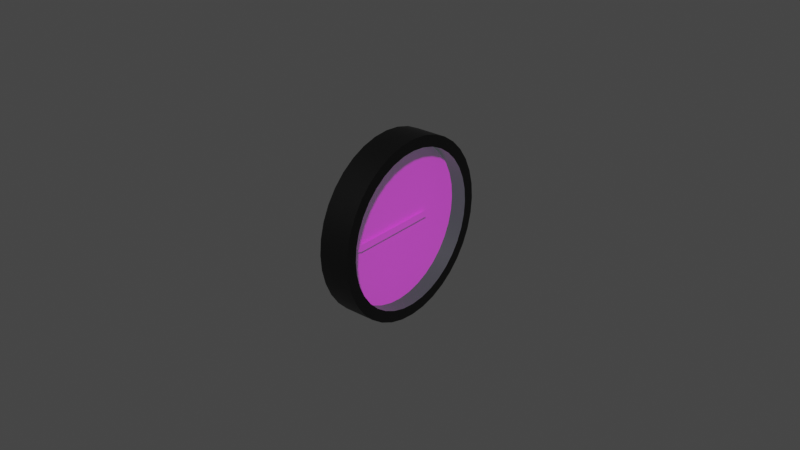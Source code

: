 # Source: cabin-vsi.blend  (saved by Blender 2.83.18; exported with 4.5.12 LTS)
import bpy
from mathutils import Matrix  # noqa: F401  (used for matrix-valued properties, if any)

bpy.ops.wm.read_factory_settings(use_empty=True)
scene = bpy.context.scene
scene.name = 'Scene'

# ---- images (referenced by path relative to the original .blend; pixels are not part of the script)
import os
ASSET_DIR = os.environ.get("B2B_ASSET_DIR", "")  # directory of the original .blend (textures are referenced by path, not embedded)
HERE = os.path.dirname(os.path.abspath(__file__))  # packed textures are extracted next to this script under _unpacked/

def load_image(name, relpath, width, height, colorspace="sRGB"):
    """Load a texture the original file referenced (path relative to the .blend, or extracted next to this script)."""
    p = next((c for c in (os.path.join(HERE, relpath), os.path.join(ASSET_DIR, relpath)) if relpath and os.path.exists(c)), "")
    if p:
        img = bpy.data.images.load(p, check_existing=True)
        img.name = name
    else:  # same state as the original file: an image datablock whose file is absent (Cycles renders it pink)
        img = bpy.data.images.new(name, width, height)
        img.source = "FILE"
        img.filepath = "//" + (relpath or name)
    img.colorspace_settings.name = colorspace
    return img
img_cabin_vsi_png = load_image('cabin-vsi.png', 'cabin-vsi.png', 1024, 1024, 'sRGB')

# ---- materials (node trees are filled in below, after node groups)
mat_casematerial = bpy.data.materials.new('CaseMaterial')
mat_casematerial.alpha_threshold = 0.0
mat_casematerial.use_transparent_shadow = False
mat_casematerial.line_color = (0.0, 0.0, 0.0, 1.0)
mat_glassmaterial = bpy.data.materials.new('GlassMaterial')
mat_glassmaterial.surface_render_method = 'BLENDED'
mat_glassmaterial.blend_method = 'BLEND'
mat_glassmaterial.alpha_threshold = 0.0
mat_glassmaterial.line_color = (0.0, 0.0, 0.0, 1.0)
mat_facematerial = bpy.data.materials.new('FaceMaterial')
mat_facematerial.alpha_threshold = 0.0
mat_facematerial.use_transparent_shadow = False
mat_facematerial.line_color = (0.0, 0.0, 0.0, 1.0)

# ---- node groups
ng_auto_smooth = bpy.data.node_groups.new('Auto Smooth', 'GeometryNodeTree')
_s = ng_auto_smooth.interface.new_socket(name='Geometry', in_out='OUTPUT', socket_type='NodeSocketGeometry')
_s = ng_auto_smooth.interface.new_socket(name='Geometry', in_out='INPUT', socket_type='NodeSocketGeometry')
_s = ng_auto_smooth.interface.new_socket(name='Angle', in_out='INPUT', socket_type='NodeSocketFloat')
_s.subtype = 'ANGLE'
_s.min_value = 0.0
_s.max_value = 3.142
ng_auto_smooth.is_modifier = True
_N = ng_auto_smooth.nodes; _L = ng_auto_smooth.links
n0 = _N.new('NodeGroupOutput'); n0.name = 'Group Output'; n0.location = (480, -100)
n1 = _N.new('NodeGroupInput'); n1.name = 'Group Input'; n1.location = (-420, -300)
n2 = _N.new('NodeGroupInput'); n2.name = 'Group Input.001'; n2.location = (-60, -100)
n3 = _N.new('GeometryNodeSetShadeSmooth'); n3.name = 'Set Shade Smooth'; n3.location = (120, -100)
n3.domain = 'EDGE'
n4 = _N.new('GeometryNodeSetShadeSmooth'); n4.name = 'Set Shade Smooth.001'; n4.location = (300, -100)
n5 = _N.new('GeometryNodeInputMeshEdgeAngle'); n5.name = 'Edge Angle'; n5.location = (-420, -220)
n6 = _N.new('GeometryNodeInputEdgeSmooth'); n6.name = 'Is Edge Smooth'; n6.location = (-60, -160)
n7 = _N.new('GeometryNodeInputShadeSmooth'); n7.name = 'Is Face Smooth'; n7.location = (-240, -340)
n8 = _N.new('FunctionNodeBooleanMath'); n8.name = 'Boolean Math'; n8.location = (-60, -220)
n9 = _N.new('FunctionNodeCompare'); n9.name = 'Compare'; n9.location = (-240, -180)
n9.operation = 'LESS_EQUAL'
_L.new(n5.outputs[0], n9.inputs[0])
_L.new(n4.outputs[0], n0.inputs[0])
_L.new(n1.outputs[1], n9.inputs[1])
_L.new(n9.outputs[0], n8.inputs[0])
_L.new(n7.outputs[0], n8.inputs[1])
_L.new(n2.outputs[0], n3.inputs[0])
_L.new(n6.outputs[0], n3.inputs[1])
_L.new(n3.outputs[0], n4.inputs[0])
_L.new(n8.outputs[0], n3.inputs[2])
n0.is_active_output = True

# ---- material node trees
mat_casematerial.use_nodes = True; mat_casematerial.node_tree.nodes.clear()
_N = mat_casematerial.node_tree.nodes; _L = mat_casematerial.node_tree.links
n0 = _N.new('ShaderNodeOutputMaterial'); n0.name = 'Material Output'; n0.location = (300, 300)
n1 = _N.new('ShaderNodeBsdfPrincipled'); n1.name = 'Principled BSDF'; n1.location = (10, 300)
n1.distribution = 'GGX'
n1.subsurface_method = 'BURLEY'
n1.inputs[0].default_value = (0.0, 0.0, 0.0, 1.0)
n1.inputs[3].default_value = 1.45
n1.inputs[27].default_value = (0.0, 0.0, 0.0, 1.0)
n1.inputs[28].default_value = 1.0
_L.new(n1.outputs[0], n0.inputs[0])
n0.is_active_output = True
mat_glassmaterial.use_nodes = True; mat_glassmaterial.node_tree.nodes.clear()
_N = mat_glassmaterial.node_tree.nodes; _L = mat_glassmaterial.node_tree.links
n0 = _N.new('ShaderNodeOutputMaterial'); n0.name = 'Material Output'; n0.location = (300, 300)
n1 = _N.new('ShaderNodeBsdfPrincipled'); n1.name = 'Principled BSDF'; n1.location = (10, 300)
n1.distribution = 'GGX'
n1.subsurface_method = 'BURLEY'
n1.inputs[0].default_value = (0.7874, 1.0, 1.0, 1.0)
n1.inputs[3].default_value = 1.45
n1.inputs[4].default_value = 0.1
n1.inputs[27].default_value = (0.0, 0.0, 0.0, 1.0)
n1.inputs[28].default_value = 1.0
_L.new(n1.outputs[0], n0.inputs[0])
n0.is_active_output = True
mat_facematerial.use_nodes = True; mat_facematerial.node_tree.nodes.clear()
_N = mat_facematerial.node_tree.nodes; _L = mat_facematerial.node_tree.links
n0 = _N.new('ShaderNodeOutputMaterial'); n0.name = 'Material Output'; n0.location = (300, 300)
n1 = _N.new('ShaderNodeBsdfPrincipled'); n1.name = 'Principled BSDF'; n1.location = (10, 300)
n1.distribution = 'GGX'
n1.subsurface_method = 'BURLEY'
n1.inputs[3].default_value = 1.45
n1.inputs[27].default_value = (0.0, 0.0, 0.0, 1.0)
n1.inputs[28].default_value = 1.0
n2 = _N.new('ShaderNodeTexImage'); n2.name = 'Image Texture'; n2.location = (-280, 280)
n2.image = img_cabin_vsi_png
_L.new(n1.outputs[0], n0.inputs[0])
_L.new(n2.outputs[0], n1.inputs[0])
n0.is_active_output = True

# ---- world
world_world = bpy.data.worlds.new('World'); scene.world = world_world
world_world.use_nodes = True; world_world.node_tree.nodes.clear()
_N = world_world.node_tree.nodes; _L = world_world.node_tree.links
n0 = _N.new('ShaderNodeOutputWorld'); n0.name = 'World Output'; n0.location = (300, 300)
n1 = _N.new('ShaderNodeBackground'); n1.name = 'Background'; n1.location = (10, 300)
n1.inputs[0].default_value = (0.05088, 0.05088, 0.05088, 1.0)
_L.new(n1.outputs[0], n0.inputs[0])
n0.is_active_output = True
world_world.color = (0.05088, 0.05088, 0.05088)
world_world.use_sun_shadow = False
world_world.sun_shadow_jitter_overblur = 0.0

# ---- meshes
me_circle = bpy.data.meshes.new('Circle')
me_circle.from_pydata([(0.0, 0.0285, 0.0), (1.518e-10, 0.02807, 0.004949), (2.99e-10, 0.02678, 0.009748), (4.371e-10, 0.02468, 0.01425), (5.619e-10, 0.02183, 0.01832), (6.697e-10, 0.01832, 0.02183), (7.571e-10, 0.01425, 0.02468), (8.215e-10, 0.009748, 0.02678), (8.609e-10, 0.004949, 0.02807), (8.742e-10, 2.152e-09, 0.0285), (8.609e-10, -0.004949, 0.02807), (8.215e-10, -0.009748, 0.02678), (7.571e-10, -0.01425, 0.02468), (6.697e-10, -0.01832, 0.02183), (5.619e-10, -0.02183, 0.01832), (4.371e-10, -0.02468, 0.01425), (2.99e-10, -0.02678, 0.009748), (1.518e-10, -0.02807, 0.004949), (3.404e-16, -0.0285, 1.11e-08), (-1.518e-10, -0.02807, -0.004949), (-2.99e-10, -0.02678, -0.009748), (-4.371e-10, -0.02468, -0.01425), (-5.619e-10, -0.02183, -0.01832), (-6.697e-10, -0.01832, -0.02183), (-7.571e-10, -0.01425, -0.02468), (-8.215e-10, -0.009748, -0.02678), (-8.609e-10, -0.004949, -0.02807), (-8.742e-10, -1.325e-08, -0.0285), (-8.609e-10, 0.004949, -0.02807), (-8.215e-10, 0.009748, -0.02678), (-7.571e-10, 0.01425, -0.02468), (-6.697e-10, 0.01832, -0.02183), (-5.619e-10, 0.02183, -0.01832), (-4.371e-10, 0.02468, -0.01425), (-2.99e-10, 0.02678, -0.009748), (-1.518e-10, 0.02807, -0.004949), (1.328e-10, 0.02455, 0.004328), (9.509e-18, 0.02492, 3.21e-10), (2.615e-10, 0.02342, 0.008524), (3.823e-10, 0.02158, 0.01246), (4.914e-10, 0.01909, 0.01602), (5.857e-10, 0.01602, 0.01909), (6.621e-10, 0.01246, 0.02158), (7.184e-10, 0.008524, 0.02342), (7.529e-10, 0.004328, 0.02455), (7.645e-10, 1.189e-09, 0.02492), (7.529e-10, -0.004328, 0.02455), (7.184e-10, -0.008524, 0.02342), (6.621e-10, -0.01246, 0.02158), (5.857e-10, -0.01602, 0.01909), (4.914e-10, -0.01909, 0.01602), (3.823e-10, -0.02158, 0.01246), (2.615e-10, -0.02342, 0.008524), (1.328e-10, -0.02455, 0.004328), (2.823e-16, -0.02492, 9.173e-09), (-1.328e-10, -0.02455, -0.004328), (-2.615e-10, -0.02342, -0.008524), (-3.823e-10, -0.02158, -0.01246), (-4.914e-10, -0.01909, -0.01602), (-5.857e-10, -0.01602, -0.01909), (-6.621e-10, -0.01246, -0.02158), (-7.184e-10, -0.008524, -0.02342), (-7.529e-10, -0.004328, -0.02455), (-7.645e-10, -1.131e-08, -0.02492), (-7.529e-10, 0.004328, -0.02455), (-7.184e-10, 0.008524, -0.02342), (-6.621e-10, 0.01246, -0.02158), (-5.857e-10, 0.01602, -0.01909), (-4.914e-10, 0.01909, -0.01602), (-3.823e-10, 0.02158, -0.01246), (-2.615e-10, 0.02342, -0.008524), (-1.328e-10, 0.02455, -0.004328), (-0.005, 0.02455, 0.004328), (-0.005, 0.02492, 6.324e-10), (-0.005, 0.02342, 0.008524), (-0.005, 0.02158, 0.01246), (-0.005, 0.01909, 0.01602), (-0.005, 0.01602, 0.01909), (-0.005, 0.01246, 0.02158), (-0.005, 0.008524, 0.02342), (-0.005, 0.004328, 0.02455), (-0.005, 1.189e-09, 0.02492), (-0.005, -0.004328, 0.02455), (-0.005, -0.008524, 0.02342), (-0.005, -0.01246, 0.02158), (-0.005, -0.01602, 0.01909), (-0.005, -0.01909, 0.01602), (-0.005, -0.02158, 0.01246), (-0.005, -0.02342, 0.008524), (-0.005, -0.02455, 0.004328), (-0.005, -0.02492, 9.484e-09), (-0.005, -0.02455, -0.004328), (-0.005, -0.02342, -0.008524), (-0.005, -0.02158, -0.01246), (-0.005, -0.01909, -0.01602), (-0.005, -0.01602, -0.01909), (-0.005, -0.01246, -0.02158), (-0.005, -0.008524, -0.02342), (-0.005, -0.004328, -0.02455), (-0.005, -1.131e-08, -0.02492), (-0.005, 0.004328, -0.02455), (-0.005, 0.008524, -0.02342), (-0.005, 0.01246, -0.02158), (-0.005, 0.01602, -0.01909), (-0.005, 0.01909, -0.01602), (-0.005, 0.02158, -0.01246), (-0.005, 0.02342, -0.008524), (-0.005, 0.02455, -0.004328), (-0.01, 0.0285, 6.229e-10), (-0.01, 0.02807, 0.004949), (-0.01, 0.02678, 0.009748), (-0.01, 0.02468, 0.01425), (-0.01, 0.02183, 0.01832), (-0.01, 0.01832, 0.02183), (-0.01, 0.01425, 0.02468), (-0.01, 0.009748, 0.02678), (-0.01, 0.004949, 0.02807), (-0.01, 2.152e-09, 0.0285), (-0.01, -0.004949, 0.02807), (-0.01, -0.009748, 0.02678), (-0.01, -0.01425, 0.02468), (-0.01, -0.01832, 0.02183), (-0.01, -0.02183, 0.01832), (-0.01, -0.02468, 0.01425), (-0.01, -0.02678, 0.009748), (-0.01, -0.02807, 0.004949), (-0.01, -0.0285, 1.172e-08), (-0.01, -0.02807, -0.004949), (-0.01, -0.02678, -0.009748), (-0.01, -0.02468, -0.01425), (-0.01, -0.02183, -0.01832), (-0.01, -0.01832, -0.02183), (-0.01, -0.01425, -0.02468), (-0.01, -0.009748, -0.02678), (-0.01, -0.004949, -0.02807), (-0.01, -1.325e-08, -0.0285), (-0.01, 0.004949, -0.02807), (-0.01, 0.009748, -0.02678), (-0.01, 0.01425, -0.02468), (-0.01, 0.01832, -0.02183), (-0.01, 0.02183, -0.01832), (-0.01, 0.02468, -0.01425), (-0.01, 0.02678, -0.009748), (-0.01, 0.02807, -0.004949)], [], [(49, 50, 86, 85), (36, 37, 0, 1), (38, 36, 1, 2), (39, 38, 2, 3), (40, 39, 3, 4), (41, 40, 4, 5), (42, 41, 5, 6), (43, 42, 6, 7), (44, 43, 7, 8), (45, 44, 8, 9), (46, 45, 9, 10), (47, 46, 10, 11), (48, 47, 11, 12), (49, 48, 12, 13), (50, 49, 13, 14), (51, 50, 14, 15), (52, 51, 15, 16), (53, 52, 16, 17), (54, 53, 17, 18), (55, 54, 18, 19), (56, 55, 19, 20), (57, 56, 20, 21), (58, 57, 21, 22), (59, 58, 22, 23), (60, 59, 23, 24), (61, 60, 24, 25), (62, 61, 25, 26), (63, 62, 26, 27), (64, 63, 27, 28), (65, 64, 28, 29), (66, 65, 29, 30), (67, 66, 30, 31), (68, 67, 31, 32), (69, 68, 32, 33), (70, 69, 33, 34), (71, 70, 34, 35), (37, 71, 35, 0), (37, 36, 72, 73), (63, 64, 100, 99), (50, 51, 87, 86), (36, 38, 74, 72), (64, 65, 101, 100), (51, 52, 88, 87), (38, 39, 75, 74), (65, 66, 102, 101), (52, 53, 89, 88), (39, 40, 76, 75), (66, 67, 103, 102), (53, 54, 90, 89), (40, 41, 77, 76), (67, 68, 104, 103), (54, 55, 91, 90), (41, 42, 78, 77), (68, 69, 105, 104), (55, 56, 92, 91), (42, 43, 79, 78), (69, 70, 106, 105), (56, 57, 93, 92), (43, 44, 80, 79), (70, 71, 107, 106), (57, 58, 94, 93), (44, 45, 81, 80), (71, 37, 73, 107), (58, 59, 95, 94), (45, 46, 82, 81), (59, 60, 96, 95), (46, 47, 83, 82), (60, 61, 97, 96), (47, 48, 84, 83), (61, 62, 98, 97), (48, 49, 85, 84), (62, 63, 99, 98), (15, 14, 122, 123), (2, 1, 109, 110), (29, 28, 136, 137), (16, 15, 123, 124), (3, 2, 110, 111), (30, 29, 137, 138), (17, 16, 124, 125), (4, 3, 111, 112), (31, 30, 138, 139), (18, 17, 125, 126), (5, 4, 112, 113), (32, 31, 139, 140), (19, 18, 126, 127), (6, 5, 113, 114), (33, 32, 140, 141), (20, 19, 127, 128), (7, 6, 114, 115), (34, 33, 141, 142), (21, 20, 128, 129), (8, 7, 115, 116), (35, 34, 142, 143), (22, 21, 129, 130), (9, 8, 116, 117), (0, 35, 143, 108), (23, 22, 130, 131), (10, 9, 117, 118), (24, 23, 131, 132), (11, 10, 118, 119), (25, 24, 132, 133), (12, 11, 119, 120), (26, 25, 133, 134), (13, 12, 120, 121), (27, 26, 134, 135), (14, 13, 121, 122), (1, 0, 108, 109), (28, 27, 135, 136), (109, 108, 143, 142, 141, 140, 139, 138, 137, 136, 135, 134, 133, 132, 131, 130, 129, 128, 127, 126, 125, 124, 123, 122, 121, 120, 119, 118, 117, 116, 115, 114, 113, 112, 111, 110)])
me_circle.polygons.foreach_set('use_smooth', [True] * 109)
_uv = me_circle.uv_layers.new(name='UVMap')
_uv.uv.foreach_set('vector', [0.165, 0.2189, 0.2189, 0.165, 0.2189, 0.165, 0.165, 0.2189, 0.4241, 0.9306, 0.5, 0.9373, 0.5, 1.0, 0.4132, 0.9924, 0.3504, 0.9109, 0.4241, 0.9306, 0.4132, 0.9924, 0.329, 0.9698, 0.2814, 0.8787, 0.3504, 0.9109, 0.329, 0.9698, 0.25, 0.933, 0.2189, 0.835, 0.2814, 0.8787, 0.25, 0.933, 0.1786, 0.883, 0.165, 0.7811, 0.2189, 0.835, 0.1786, 0.883, 0.117, 0.8214, 0.1213, 0.7186, 0.165, 0.7811, 0.117, 0.8214, 0.06699, 0.75, 0.08911, 0.6496, 0.1213, 0.7186, 0.06699, 0.75, 0.03015, 0.671, 0.06938, 0.5759, 0.08911, 0.6496, 0.03015, 0.671, 0.007596, 0.5868, 0.06274, 0.5, 0.06938, 0.5759, 0.007596, 0.5868, 0.0, 0.5, 0.06938, 0.4241, 0.06274, 0.5, 0.0, 0.5, 0.007596, 0.4132, 0.08911, 0.3504, 0.06938, 0.4241, 0.007596, 0.4132, 0.03015, 0.329, 0.1213, 0.2814, 0.08911, 0.3504, 0.03015, 0.329, 0.06699, 0.25, 0.165, 0.2189, 0.1213, 0.2814, 0.06699, 0.25, 0.117, 0.1786, 0.2189, 0.165, 0.165, 0.2189, 0.117, 0.1786, 0.1786, 0.117, 0.2814, 0.1213, 0.2189, 0.165, 0.1786, 0.117, 0.25, 0.06699, 0.3504, 0.08911, 0.2814, 0.1213, 0.25, 0.06699, 0.329, 0.03015, 0.4241, 0.06938, 0.3504, 0.08911, 0.329, 0.03015, 0.4132, 0.007596, 0.5, 0.06274, 0.4241, 0.06938, 0.4132, 0.007596, 0.5, 0.0, 0.5759, 0.06938, 0.5, 0.06274, 0.5, 0.0, 0.5868, 0.007596, 0.6496, 0.08911, 0.5759, 0.06938, 0.5868, 0.007596, 0.671, 0.03015, 0.7186, 0.1213, 0.6496, 0.08911, 0.671, 0.03015, 0.75, 0.06699, 0.7811, 0.165, 0.7186, 0.1213, 0.75, 0.06699, 0.8214, 0.117, 0.835, 0.2189, 0.7811, 0.165, 0.8214, 0.117, 0.883, 0.1786, 0.8787, 0.2814, 0.835, 0.2189, 0.883, 0.1786, 0.933, 0.25, 0.9109, 0.3504, 0.8787, 0.2814, 0.933, 0.25, 0.9698, 0.329, 0.9306, 0.4241, 0.9109, 0.3504, 0.9698, 0.329, 0.9924, 0.4132, 0.9373, 0.5, 0.9306, 0.4241, 0.9924, 0.4132, 1.0, 0.5, 0.9306, 0.5759, 0.9373, 0.5, 1.0, 0.5, 0.9924, 0.5868, 0.9109, 0.6496, 0.9306, 0.5759, 0.9924, 0.5868, 0.9698, 0.671, 0.8787, 0.7186, 0.9109, 0.6496, 0.9698, 0.671, 0.933, 0.75, 0.835, 0.7811, 0.8787, 0.7186, 0.933, 0.75, 0.883, 0.8214, 0.7811, 0.835, 0.835, 0.7811, 0.883, 0.8214, 0.8214, 0.883, 0.7186, 0.8787, 0.7811, 0.835, 0.8214, 0.883, 0.75, 0.933, 0.6496, 0.9109, 0.7186, 0.8787, 0.75, 0.933, 0.671, 0.9698, 0.5759, 0.9306, 0.6496, 0.9109, 0.671, 0.9698, 0.5868, 0.9924, 0.5, 0.9373, 0.5759, 0.9306, 0.5868, 0.9924, 0.5, 1.0, 0.5, 0.9373, 0.4241, 0.9306, 0.4241, 0.9306, 0.5, 0.9373, 0.9373, 0.5, 0.9306, 0.5759, 0.9306, 0.5759, 0.9373, 0.5, 0.2189, 0.165, 0.2814, 0.1213, 0.2814, 0.1213, 0.2189, 0.165, 0.4241, 0.9306, 0.3504, 0.9109, 0.3504, 0.9109, 0.4241, 0.9306, 0.9306, 0.5759, 0.9109, 0.6496, 0.9109, 0.6496, 0.9306, 0.5759, 0.2814, 0.1213, 0.3504, 0.08911, 0.3504, 0.08911, 0.2814, 0.1213, 0.3504, 0.9109, 0.2814, 0.8787, 0.2814, 0.8787, 0.3504, 0.9109, 0.9109, 0.6496, 0.8787, 0.7186, 0.8787, 0.7186, 0.9109, 0.6496, 0.3504, 0.08911, 0.4241, 0.06938, 0.4241, 0.06938, 0.3504, 0.08911, 0.2814, 0.8787, 0.2189, 0.835, 0.2189, 0.835, 0.2814, 0.8787, 0.8787, 0.7186, 0.835, 0.7811, 0.835, 0.7811, 0.8787, 0.7186, 0.4241, 0.06938, 0.5, 0.06274, 0.5, 0.06274, 0.4241, 0.06938, 0.2189, 0.835, 0.165, 0.7811, 0.165, 0.7811, 0.2189, 0.835, 0.835, 0.7811, 0.7811, 0.835, 0.7811, 0.835, 0.835, 0.7811, 0.5, 0.06274, 0.5759, 0.06938, 0.5759, 0.06938, 0.5, 0.06274, 0.165, 0.7811, 0.1213, 0.7186, 0.1213, 0.7186, 0.165, 0.7811, 0.7811, 0.835, 0.7186, 0.8787, 0.7186, 0.8787, 0.7811, 0.835, 0.5759, 0.06938, 0.6496, 0.08911, 0.6496, 0.08911, 0.5759, 0.06938, 0.1213, 0.7186, 0.08911, 0.6496, 0.08911, 0.6496, 0.1213, 0.7186, 0.7186, 0.8787, 0.6496, 0.9109, 0.6496, 0.9109, 0.7186, 0.8787, 0.6496, 0.08911, 0.7186, 0.1213, 0.7186, 0.1213, 0.6496, 0.08911, 0.08911, 0.6496, 0.06938, 0.5759, 0.06938, 0.5759, 0.08911, 0.6496, 0.6496, 0.9109, 0.5759, 0.9306, 0.5759, 0.9306, 0.6496, 0.9109, 0.7186, 0.1213, 0.7811, 0.165, 0.7811, 0.165, 0.7186, 0.1213, 0.06938, 0.5759, 0.06274, 0.5, 0.06274, 0.5, 0.06938, 0.5759, 0.5759, 0.9306, 0.5, 0.9373, 0.5, 0.9373, 0.5759, 0.9306, 0.7811, 0.165, 0.835, 0.2189, 0.835, 0.2189, 0.7811, 0.165, 0.06274, 0.5, 0.06938, 0.4241, 0.06938, 0.4241, 0.06274, 0.5, 0.835, 0.2189, 0.8787, 0.2814, 0.8787, 0.2814, 0.835, 0.2189, 0.06938, 0.4241, 0.08911, 0.3504, 0.08911, 0.3504, 0.06938, 0.4241, 0.8787, 0.2814, 0.9109, 0.3504, 0.9109, 0.3504, 0.8787, 0.2814, 0.08911, 0.3504, 0.1213, 0.2814, 0.1213, 0.2814, 0.08911, 0.3504, 0.9109, 0.3504, 0.9306, 0.4241, 0.9306, 0.4241, 0.9109, 0.3504, 0.1213, 0.2814, 0.165, 0.2189, 0.165, 0.2189, 0.1213, 0.2814, 0.9306, 0.4241, 0.9373, 0.5, 0.9373, 0.5, 0.9306, 0.4241, 0.25, 0.06699, 0.1786, 0.117, 0.1786, 0.117, 0.25, 0.06699, 0.329, 0.9698, 0.4132, 0.9924, 0.4132, 0.9924, 0.329, 0.9698, 0.9698, 0.671, 0.9924, 0.5868, 0.9924, 0.5868, 0.9698, 0.671, 0.329, 0.03015, 0.25, 0.06699, 0.25, 0.06699, 0.329, 0.03015, 0.25, 0.933, 0.329, 0.9698, 0.329, 0.9698, 0.25, 0.933, 0.933, 0.75, 0.9698, 0.671, 0.9698, 0.671, 0.933, 0.75, 0.4132, 0.007596, 0.329, 0.03015, 0.329, 0.03015, 0.4132, 0.007596, 0.1786, 0.883, 0.25, 0.933, 0.25, 0.933, 0.1786, 0.883, 0.883, 0.8214, 0.933, 0.75, 0.933, 0.75, 0.883, 0.8214, 0.5, 0.0, 0.4132, 0.007596, 0.4132, 0.007596, 0.5, 0.0, 0.117, 0.8214, 0.1786, 0.883, 0.1786, 0.883, 0.117, 0.8214, 0.8214, 0.883, 0.883, 0.8214, 0.883, 0.8214, 0.8214, 0.883, 0.5868, 0.007596, 0.5, 0.0, 0.5, 0.0, 0.5868, 0.007596, 0.06699, 0.75, 0.117, 0.8214, 0.117, 0.8214, 0.06699, 0.75, 0.75, 0.933, 0.8214, 0.883, 0.8214, 0.883, 0.75, 0.933, 0.671, 0.03015, 0.5868, 0.007596, 0.5868, 0.007596, 0.671, 0.03015, 0.03015, 0.671, 0.06699, 0.75, 0.06699, 0.75, 0.03015, 0.671, 0.671, 0.9698, 0.75, 0.933, 0.75, 0.933, 0.671, 0.9698, 0.75, 0.06699, 0.671, 0.03015, 0.671, 0.03015, 0.75, 0.06699, 0.007596, 0.5868, 0.03015, 0.671, 0.03015, 0.671, 0.007596, 0.5868, 0.5868, 0.9924, 0.671, 0.9698, 0.671, 0.9698, 0.5868, 0.9924, 0.8214, 0.117, 0.75, 0.06699, 0.75, 0.06699, 0.8214, 0.117, 0.0, 0.5, 0.007596, 0.5868, 0.007596, 0.5868, 0.0, 0.5, 0.5, 1.0, 0.5868, 0.9924, 0.5868, 0.9924, 0.5, 1.0, 0.883, 0.1786, 0.8214, 0.117, 0.8214, 0.117, 0.883, 0.1786, 0.007596, 0.4132, 0.0, 0.5, 0.0, 0.5, 0.007596, 0.4132, 0.933, 0.25, 0.883, 0.1786, 0.883, 0.1786, 0.933, 0.25, 0.03015, 0.329, 0.007596, 0.4132, 0.007596, 0.4132, 0.03015, 0.329, 0.9698, 0.329, 0.933, 0.25, 0.933, 0.25, 0.9698, 0.329, 0.06699, 0.25, 0.03015, 0.329, 0.03015, 0.329, 0.06699, 0.25, 0.9924, 0.4132, 0.9698, 0.329, 0.9698, 0.329, 0.9924, 0.4132, 0.117, 0.1786, 0.06699, 0.25, 0.06699, 0.25, 0.117, 0.1786, 1.0, 0.5, 0.9924, 0.4132, 0.9924, 0.4132, 1.0, 0.5, 0.1786, 0.117, 0.117, 0.1786, 0.117, 0.1786, 0.1786, 0.117, 0.4132, 0.9924, 0.5, 1.0, 0.5, 1.0, 0.4132, 0.9924, 0.9924, 0.5868, 1.0, 0.5, 1.0, 0.5, 0.9924, 0.5868, 0.4132, 0.9924, 0.5, 1.0, 0.5868, 0.9924, 0.671, 0.9698, 0.75, 0.933, 0.8214, 0.883, 0.883, 0.8214, 0.933, 0.75, 0.9698, 0.671, 0.9924, 0.5868, 1.0, 0.5, 0.9924, 0.4132, 0.9698, 0.329, 0.933, 0.25, 0.883, 0.1786, 0.8214, 0.117, 0.75, 0.06699, 0.671, 0.03015, 0.5868, 0.007596, 0.5, 0.0, 0.4132, 0.007596, 0.329, 0.03015, 0.25, 0.06699, 0.1786, 0.117, 0.117, 0.1786, 0.06699, 0.25, 0.03015, 0.329, 0.007596, 0.4132, 0.0, 0.5, 0.007596, 0.5868, 0.03015, 0.671, 0.06699, 0.75, 0.117, 0.8214, 0.1786, 0.883, 0.25, 0.933, 0.329, 0.9698])
me_circle.materials.append(mat_casematerial)
me_circle.use_remesh_fix_poles = True
me_circle.use_remesh_preserve_attributes = False
me_circle.use_mirror_vertex_groups = False
me_circle.update()
me_circle_001 = bpy.data.meshes.new('Circle.001')
me_circle_001.from_pydata([(1.328e-10, 0.02455, 0.004328), (9.509e-18, 0.02492, 3.21e-10), (2.615e-10, 0.02342, 0.008524), (3.823e-10, 0.02158, 0.01246), (4.914e-10, 0.01909, 0.01602), (5.857e-10, 0.01602, 0.01909), (6.621e-10, 0.01246, 0.02158), (7.184e-10, 0.008524, 0.02342), (7.529e-10, 0.004328, 0.02455), (7.645e-10, 1.189e-09, 0.02492), (7.529e-10, -0.004328, 0.02455), (7.184e-10, -0.008524, 0.02342), (6.621e-10, -0.01246, 0.02158), (5.857e-10, -0.01602, 0.01909), (4.914e-10, -0.01909, 0.01602), (3.823e-10, -0.02158, 0.01246), (2.615e-10, -0.02342, 0.008524), (1.328e-10, -0.02455, 0.004328), (2.823e-16, -0.02492, 9.173e-09), (-1.328e-10, -0.02455, -0.004328), (-2.615e-10, -0.02342, -0.008524), (-3.823e-10, -0.02158, -0.01246), (-4.914e-10, -0.01909, -0.01602), (-5.857e-10, -0.01602, -0.01909), (-6.621e-10, -0.01246, -0.02158), (-7.184e-10, -0.008524, -0.02342), (-7.529e-10, -0.004328, -0.02455), (-7.645e-10, -1.131e-08, -0.02492), (-7.529e-10, 0.004328, -0.02455), (-7.184e-10, 0.008524, -0.02342), (-6.621e-10, 0.01246, -0.02158), (-5.857e-10, 0.01602, -0.01909), (-4.914e-10, 0.01909, -0.01602), (-3.823e-10, 0.02158, -0.01246), (-2.615e-10, 0.02342, -0.008524), (-1.328e-10, 0.02455, -0.004328)], [], [(1, 0, 2, 3, 4, 5, 6, 7, 8, 9, 10, 11, 12, 13, 14, 15, 16, 17, 18, 19, 20, 21, 22, 23, 24, 25, 26, 27, 28, 29, 30, 31, 32, 33, 34, 35)])
_uv = me_circle_001.uv_layers.new(name='UVMap')
_uv.uv.foreach_set('vector', [0.5, 0.9373, 0.4241, 0.9306, 0.3504, 0.9109, 0.2814, 0.8787, 0.2189, 0.835, 0.165, 0.7811, 0.1213, 0.7186, 0.08911, 0.6496, 0.06938, 0.5759, 0.06274, 0.5, 0.06938, 0.4241, 0.08911, 0.3504, 0.1213, 0.2814, 0.165, 0.2189, 0.2189, 0.165, 0.2814, 0.1213, 0.3504, 0.08911, 0.4241, 0.06938, 0.5, 0.06274, 0.5759, 0.06938, 0.6496, 0.08911, 0.7186, 0.1213, 0.7811, 0.165, 0.835, 0.2189, 0.8787, 0.2814, 0.9109, 0.3504, 0.9306, 0.4241, 0.9373, 0.5, 0.9306, 0.5759, 0.9109, 0.6496, 0.8787, 0.7186, 0.835, 0.7811, 0.7811, 0.835, 0.7186, 0.8787, 0.6496, 0.9109, 0.5759, 0.9306])
me_circle_001.materials.append(mat_glassmaterial)
me_circle_001.use_remesh_fix_poles = True
me_circle_001.use_remesh_preserve_attributes = False
me_circle_001.use_mirror_vertex_groups = False
me_circle_001.update()
me_circle_002 = bpy.data.meshes.new('Circle.002')
me_circle_002.from_pydata([(-9.313e-10, 0.02455, 0.004328), (-9.313e-10, 0.02492, 6.416e-10), (-4.657e-10, 0.02342, 0.008524), (-4.657e-10, 0.02158, 0.01246), (-4.657e-10, 0.01909, 0.01602), (-4.657e-10, 0.01602, 0.01909), (-4.657e-10, 0.01246, 0.02158), (0.0, 0.008524, 0.02342), (0.0, 0.004328, 0.02455), (0.0, 4.949e-09, 0.02492), (0.0, -0.004328, 0.02455), (0.0, -0.008524, 0.02342), (-4.657e-10, -0.01246, 0.02158), (-4.657e-10, -0.01602, 0.01909), (-4.657e-10, -0.01909, 0.01602), (-4.657e-10, -0.02158, 0.01246), (-4.657e-10, -0.02342, 0.008524), (-9.313e-10, -0.02455, 0.004328), (-9.313e-10, -0.02492, 9.493e-09), (-9.313e-10, -0.02455, -0.004328), (-1.397e-09, -0.02342, -0.008524), (-1.397e-09, -0.02158, -0.01246), (-1.397e-09, -0.01909, -0.01602), (-1.397e-09, -0.01602, -0.01909), (-1.397e-09, -0.01246, -0.02158), (-1.863e-09, -0.008524, -0.02342), (-1.863e-09, -0.004328, -0.02455), (-1.863e-09, -7.551e-09, -0.02492), (-1.863e-09, 0.004328, -0.02455), (-1.863e-09, 0.008524, -0.02342), (-1.397e-09, 0.01246, -0.02158), (-1.397e-09, 0.01602, -0.01909), (-1.397e-09, 0.01909, -0.01602), (-1.397e-09, 0.02158, -0.01246), (-1.397e-09, 0.02342, -0.008524), (-9.313e-10, 0.02455, -0.004328)], [], [(1, 0, 2, 3, 4, 5, 6, 7, 8, 9, 10, 11, 12, 13, 14, 15, 16, 17, 18, 19, 20, 21, 22, 23, 24, 25, 26, 27, 28, 29, 30, 31, 32, 33, 34, 35)])
_uv = me_circle_002.uv_layers.new(name='UVMap')
_uv.uv.foreach_set('vector', [1.0, 0.5, 0.9924, 0.5868, 0.9698, 0.671, 0.933, 0.75, 0.883, 0.8214, 0.8214, 0.883, 0.75, 0.933, 0.671, 0.9698, 0.5868, 0.9924, 0.5, 1.0, 0.4132, 0.9924, 0.329, 0.9698, 0.25, 0.933, 0.1786, 0.883, 0.117, 0.8214, 0.06699, 0.75, 0.03015, 0.671, 0.007596, 0.5868, 0.0, 0.5, 0.007596, 0.4132, 0.03015, 0.329, 0.06699, 0.25, 0.117, 0.1786, 0.1786, 0.117, 0.25, 0.06699, 0.329, 0.03015, 0.4132, 0.007596, 0.5, 0.0, 0.5868, 0.007596, 0.671, 0.03015, 0.75, 0.06699, 0.8214, 0.117, 0.883, 0.1786, 0.933, 0.25, 0.9698, 0.329, 0.9924, 0.4132])
me_circle_002.materials.append(mat_facematerial)
me_circle_002.use_remesh_fix_poles = True
me_circle_002.use_remesh_preserve_attributes = False
me_circle_002.use_mirror_vertex_groups = False
me_circle_002.update()
me_plane = bpy.data.meshes.new('Plane')
me_plane.from_pydata([(0.0, -0.02137, 0.0), (6.557e-10, 0.01069, 0.001069), (-6.557e-10, 0.01069, -0.001069), (-6.557e-10, -0.01817, -0.001069), (6.557e-10, -0.01817, 0.001069)], [], [(4, 0, 3), (1, 4, 3, 2)])
_uv = me_plane.uv_layers.new(name='UVMap')
_uv.uv.foreach_set('vector', [0.03216, 0.02144, 0.0, 0.01072, 0.03216, 0.0, 0.3216, 0.02144, 0.03216, 0.02144, 0.03216, 0.0, 0.3216, 0.0])
me_plane.materials.append(mat_facematerial)
me_plane.use_remesh_fix_poles = True
me_plane.use_remesh_preserve_attributes = False
me_plane.use_mirror_vertex_groups = False
me_plane.update()

# ---- objects
ob_case = bpy.data.objects.new('Case', me_circle)
ob_glass = bpy.data.objects.new('Glass', me_circle_001)
ob_face = bpy.data.objects.new('Face', me_circle_002)
ob_cabinvsneedle = bpy.data.objects.new('CabinVSNeedle', me_plane)

# ---- transforms, parenting, visibility, modifiers, constraints
ob_case.location = (0.0, 2.804e-10, 6.872e-13)
ob_case.lineart.crease_threshold = 0.0
_m = ob_case.modifiers.new('Auto Smooth', 'NODES')
_m.node_group = ng_auto_smooth
_gi = [s.identifier for s in ng_auto_smooth.interface.items_tree if s.item_type == 'SOCKET' and s.in_out == 'INPUT']
_m[_gi[1]] = 0.5236  # Angle
ob_glass.location = (0.0, 2.804e-10, 6.872e-13)
ob_glass.lineart.crease_threshold = 0.0
ob_face.location = (-0.005, -3.48e-09, -8.529e-12)
ob_face.lineart.crease_threshold = 0.0
ob_cabinvsneedle.location = (-0.004, 2.804e-10, 6.872e-13)
ob_cabinvsneedle.lineart.crease_threshold = 0.0

# ---- collection membership
scene.collection.objects.link(ob_case)
scene.collection.objects.link(ob_glass)
scene.collection.objects.link(ob_face)
scene.collection.objects.link(ob_cabinvsneedle)

# ---- scene / render settings (as saved in the file)
scene.frame_start = 1; scene.frame_end = 250; scene.frame_set(254)
scene.render.engine = 'BLENDER_EEVEE_NEXT'
scene.cycles.use_denoising = False
scene.cycles.samples = 128
scene.cycles.sampling_pattern = 'TABULATED_SOBOL'
scene.cycles.use_adaptive_sampling = False
scene.cycles.use_light_tree = False
scene.view_settings.view_transform = 'Filmic'
bpy.context.view_layer.update()

# ---- added for rendering (the .blend has no active camera and no usable light): camera, sun
cam_auto = bpy.data.cameras.new('AutoCamera')
cam_auto.lens = 50.0
cam_auto.sensor_width = 36.0
cam_auto.clip_end = 1000.0
ob_auto_camera = bpy.data.objects.new('AutoCamera', cam_auto)
scene.collection.objects.link(ob_auto_camera)
ob_auto_camera.location = (0.180045, -0.222054, 0.148036)
ob_auto_camera.rotation_euler = (1.09748, -7.21219e-08, 0.694738)
scene.camera = ob_auto_camera
light_auto_sun = bpy.data.lights.new('AutoSun', 'SUN')
light_auto_sun.energy = 3.0
light_auto_sun.angle = 0.0523599
ob_auto_sun = bpy.data.objects.new('AutoSun', light_auto_sun)
scene.collection.objects.link(ob_auto_sun)
ob_auto_sun.rotation_euler = (0.872665, 0.174533, 0.523599)
bpy.context.view_layer.update()
